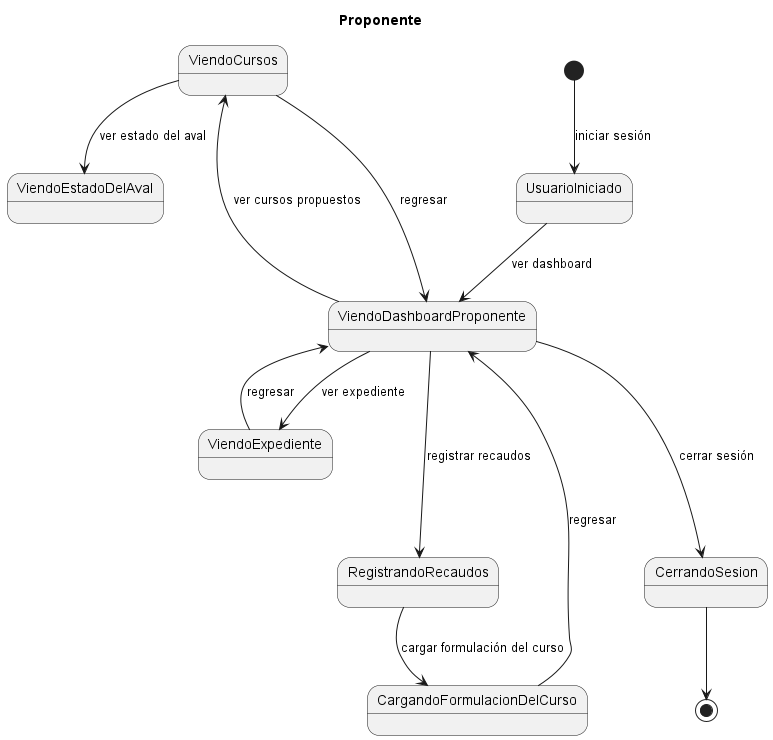

The diagram above was rendered by PlantUML. Its source (embedded in the PNG):
@startuml DisciplinaDeRequisitosDiagramaDeEstadoRelacionProponente
title Proponente

[*] --> UsuarioIniciado : iniciar sesión
UsuarioIniciado --> ViendoDashboardProponente : ver dashboard
ViendoDashboardProponente --> ViendoExpediente : ver expediente
ViendoExpediente --> ViendoDashboardProponente : regresar
ViendoDashboardProponente ---> ViendoCursos : ver cursos propuestos
ViendoCursos --> ViendoEstadoDelAval : ver estado del aval
ViendoCursos -> ViendoDashboardProponente : regresar
ViendoDashboardProponente ---> RegistrandoRecaudos : registrar recaudos
RegistrandoRecaudos --> CargandoFormulacionDelCurso : cargar formulación del curso
CargandoFormulacionDelCurso --> ViendoDashboardProponente : regresar
ViendoDashboardProponente  ---> CerrandoSesion : cerrar sesión 
CerrandoSesion --> [*]

@enduml